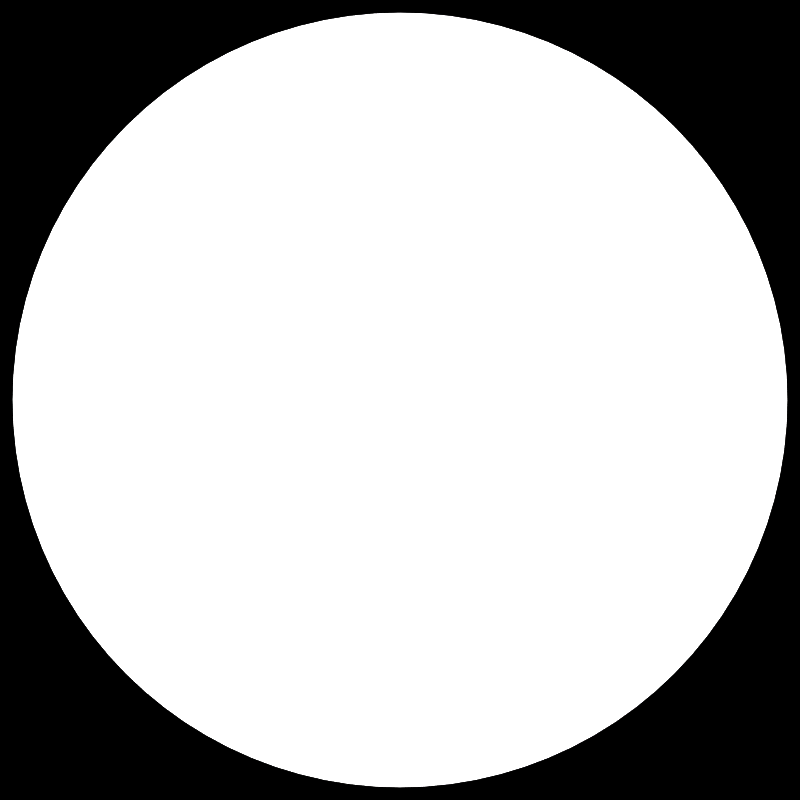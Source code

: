 # Source: knob_sprites.blend  (saved by Blender 2.79.0; exported with 4.5.12 LTS)
import bpy
from mathutils import Matrix  # noqa: F401  (used for matrix-valued properties, if any)

bpy.ops.wm.read_factory_settings(use_empty=True)
scene = bpy.context.scene
scene.name = 'Scene'

# ---- collections
col_collection_1 = bpy.data.collections.new('Collection 1'); scene.collection.children.link(col_collection_1)

# ---- materials (node trees are filled in below, after node groups)
mat_material_001 = bpy.data.materials.new('Material.001')
mat_material_001.alpha_threshold = 0.0
mat_material_001.roughness = 0.5
mat_material_002 = bpy.data.materials.new('Material.002')
mat_material_002.alpha_threshold = 0.0
mat_material_002.roughness = 0.5

# ---- material node trees
mat_material_001.use_nodes = True; mat_material_001.node_tree.nodes.clear()
_N = mat_material_001.node_tree.nodes; _L = mat_material_001.node_tree.links
n0 = _N.new('ShaderNodeOutputMaterial'); n0.name = 'Material Output'; n0.location = (626, 300)
n1 = _N.new('ShaderNodeBsdfDiffuse'); n1.name = 'Diffuse BSDF'; n1.location = (19, 239)
n1.inputs[0].default_value = (1.0, 0.0, 0.0, 1.0)
_L.new(n1.outputs[0], n0.inputs[0])
n0.is_active_output = True
mat_material_002.use_nodes = True; mat_material_002.node_tree.nodes.clear()
_N = mat_material_002.node_tree.nodes; _L = mat_material_002.node_tree.links
n0 = _N.new('ShaderNodeOutputMaterial'); n0.name = 'Material Output'; n0.location = (471, 300)
n1 = _N.new('ShaderNodeBsdfDiffuse'); n1.name = 'Diffuse BSDF'; n1.location = (-32, 275)
n1.inputs[0].default_value = (1.0, 1.0, 1.0, 1.0)
n2 = _N.new('ShaderNodeMixShader'); n2.name = 'Mix Shader'; n2.location = (247, 267)
n2.inputs[0].default_value = 1.0
n3 = _N.new('ShaderNodeEmission'); n3.name = 'Emission'; n3.location = (-33, 156)
n3.inputs[0].default_value = (0.8, 0.8, 0.8, 1.0)
n3.inputs[1].default_value = 3.0
_L.new(n2.outputs[0], n0.inputs[0])
_L.new(n3.outputs[0], n2.inputs[2])
_L.new(n1.outputs[0], n2.inputs[1])
n0.is_active_output = True

# ---- world
world_world = bpy.data.worlds.new('World'); scene.world = world_world
world_world.color = (0.0, 0.0, 0.0)
world_world.use_sun_shadow = False
world_world.sun_shadow_jitter_overblur = 0.0
world_world.cycles.sampling_method = 'MANUAL'

# ---- cameras
cam_camera = bpy.data.cameras.new('Camera')
cam_camera.type = 'ORTHO'
cam_camera.clip_start = 0.001
cam_camera.clip_end = 100.0
cam_camera.lens = 35.0
cam_camera.sensor_width = 32.12
cam_camera.sensor_height = 18.0
cam_camera.ortho_scale = 0.0155
cam_camera.dof.focus_distance = 0.0

# ---- lights
light_lamp = bpy.data.lights.new('Lamp', 'SUN')
light_lamp.transmission_factor = 0.0
light_lamp.cutoff_distance = 30.0
light_lamp.use_shadow = False
light_lamp.angle = 0.1993
light_lamp.energy = 2.8
light_lamp.shadow_buffer_clip_start = 1.001
light_lamp.shadow_soft_size = 0.1
light_lamp.shadow_cascade_max_distance = 1000.0

# ---- meshes
me_plane = bpy.data.meshes.new('Plane')
me_plane.from_pydata([(-1.0, -1.0, 0.0), (1.0, -1.0, 0.0), (-1.0, 1.0, 0.0), (1.0, 1.0, 0.0)], [], [(0, 1, 3, 2)])
me_plane.materials.append(mat_material_001)
me_plane.use_remesh_preserve_volume = False
me_plane.use_remesh_preserve_attributes = False
me_plane.use_mirror_vertex_groups = False
me_plane.update()
me_circle = bpy.data.meshes.new('Circle')
me_circle.from_pydata([(0.0, 0.0075, 0.0), (-0.0004905, 0.007484, 0.0), (-0.0009789, 0.007436, 0.0), (-0.001463, 0.007356, 0.0), (-0.001941, 0.007244, 0.0), (-0.002411, 0.007102, 0.0), (-0.00287, 0.006929, 0.0), (-0.003317, 0.006727, 0.0), (-0.00375, 0.006495, 0.0), (-0.004167, 0.006236, 0.0), (-0.004566, 0.00595, 0.0), (-0.004945, 0.005639, 0.0), (-0.005303, 0.005303, 0.0), (-0.005639, 0.004945, 0.0), (-0.00595, 0.004566, 0.0), (-0.006236, 0.004167, 0.0), (-0.006495, 0.00375, 0.0), (-0.006727, 0.003317, 0.0), (-0.006929, 0.00287, 0.0), (-0.007102, 0.002411, 0.0), (-0.007244, 0.001941, 0.0), (-0.007356, 0.001463, 0.0), (-0.007436, 0.0009789, 0.0), (-0.007484, 0.0004905, 0.0), (-0.0075, 1.46e-09, 0.0), (-0.007484, -0.0004905, 0.0), (-0.007436, -0.0009789, 0.0), (-0.007356, -0.001463, 0.0), (-0.007244, -0.001941, 0.0), (-0.007102, -0.002411, 0.0), (-0.006929, -0.00287, 0.0), (-0.006727, -0.003317, 0.0), (-0.006495, -0.00375, 0.0), (-0.006236, -0.004167, 0.0), (-0.00595, -0.004566, 0.0), (-0.005639, -0.004945, 0.0), (-0.005303, -0.005303, 0.0), (-0.004945, -0.005639, 0.0), (-0.004566, -0.00595, 0.0), (-0.004167, -0.006236, 0.0), (-0.00375, -0.006495, 0.0), (-0.003317, -0.006727, 0.0), (-0.00287, -0.006929, 0.0), (-0.002411, -0.007102, 0.0), (-0.001941, -0.007244, 0.0), (-0.001463, -0.007356, 0.0), (-0.0009789, -0.007436, 0.0), (-0.0004905, -0.007484, 0.0), (1.138e-08, -0.0075, 0.0), (0.0004905, -0.007484, 0.0), (0.000979, -0.007436, 0.0), (0.001463, -0.007356, 0.0), (0.001941, -0.007244, 0.0), (0.002411, -0.007102, 0.0), (0.00287, -0.006929, 0.0), (0.003317, -0.006727, 0.0), (0.00375, -0.006495, 0.0), (0.004167, -0.006236, 0.0), (0.004566, -0.00595, 0.0), (0.004945, -0.005639, 0.0), (0.005303, -0.005303, 0.0), (0.005639, -0.004945, 0.0), (0.00595, -0.004566, 0.0), (0.006236, -0.004167, 0.0), (0.006495, -0.00375, 0.0), (0.006727, -0.003317, 0.0), (0.006929, -0.00287, 0.0), (0.007102, -0.002411, 0.0), (0.007244, -0.001941, 0.0), (0.007356, -0.001463, 0.0), (0.007436, -0.0009789, 0.0), (0.007484, -0.0004905, 0.0), (0.0075, 1.082e-08, 0.0), (0.007484, 0.0004905, 0.0), (0.007436, 0.000979, 0.0), (0.007356, 0.001463, 0.0), (0.007244, 0.001941, 0.0), (0.007102, 0.002411, 0.0), (0.006929, 0.00287, 0.0), (0.006727, 0.003317, 0.0), (0.006495, 0.00375, 0.0), (0.006236, 0.004167, 0.0), (0.00595, 0.004566, 0.0), (0.005639, 0.004945, 0.0), (0.005303, 0.005303, 0.0), (0.004945, 0.005639, 0.0), (0.004566, 0.00595, 0.0), (0.004167, 0.006236, 0.0), (0.00375, 0.006495, 0.0), (0.003317, 0.006727, 0.0), (0.00287, 0.006929, 0.0), (0.002411, 0.007102, 0.0), (0.001941, 0.007244, 0.0), (0.001463, 0.007356, 0.0), (0.000979, 0.007436, 0.0), (0.0004905, 0.007484, 0.0), (0.0, 0.0075, 0.008), (-0.0004905, 0.007484, 0.008), (-0.0009789, 0.007436, 0.008), (-0.001463, 0.007356, 0.008), (-0.001941, 0.007244, 0.008), (-0.002411, 0.007102, 0.008), (-0.00287, 0.006929, 0.008), (-0.003317, 0.006727, 0.008), (-0.00375, 0.006495, 0.008), (-0.004167, 0.006236, 0.008), (-0.004566, 0.00595, 0.008), (-0.004945, 0.005639, 0.008), (-0.005303, 0.005303, 0.008), (-0.005639, 0.004945, 0.008), (-0.00595, 0.004566, 0.008), (-0.006236, 0.004167, 0.008), (-0.006495, 0.00375, 0.008), (-0.006727, 0.003317, 0.008), (-0.006929, 0.00287, 0.008), (-0.007102, 0.002411, 0.008), (-0.007244, 0.001941, 0.008), (-0.007356, 0.001463, 0.008), (-0.007436, 0.0009789, 0.008), (-0.007484, 0.0004905, 0.008), (-0.0075, 1.46e-09, 0.008), (-0.007484, -0.0004905, 0.008), (-0.007436, -0.0009789, 0.008), (-0.007356, -0.001463, 0.008), (-0.007244, -0.001941, 0.008), (-0.007102, -0.002411, 0.008), (-0.006929, -0.00287, 0.008), (-0.006727, -0.003317, 0.008), (-0.006495, -0.00375, 0.008), (-0.006236, -0.004167, 0.008), (-0.00595, -0.004566, 0.008), (-0.005639, -0.004945, 0.008), (-0.005303, -0.005303, 0.008), (-0.004945, -0.005639, 0.008), (-0.004566, -0.00595, 0.008), (-0.004167, -0.006236, 0.008), (-0.00375, -0.006495, 0.008), (-0.003317, -0.006727, 0.008), (-0.00287, -0.006929, 0.008), (-0.002411, -0.007102, 0.008), (-0.001941, -0.007244, 0.008), (-0.001463, -0.007356, 0.008), (-0.0009789, -0.007436, 0.008), (-0.0004905, -0.007484, 0.008), (1.138e-08, -0.0075, 0.008), (0.0004905, -0.007484, 0.008), (0.000979, -0.007436, 0.008), (0.001463, -0.007356, 0.008), (0.001941, -0.007244, 0.008), (0.002411, -0.007102, 0.008), (0.00287, -0.006929, 0.008), (0.003317, -0.006727, 0.008), (0.00375, -0.006495, 0.008), (0.004167, -0.006236, 0.008), (0.004566, -0.00595, 0.008), (0.004945, -0.005639, 0.008), (0.005303, -0.005303, 0.008), (0.005639, -0.004945, 0.008), (0.00595, -0.004566, 0.008), (0.006236, -0.004167, 0.008), (0.006495, -0.00375, 0.008), (0.006727, -0.003317, 0.008), (0.006929, -0.00287, 0.008), (0.007102, -0.002411, 0.008), (0.007244, -0.001941, 0.008), (0.007356, -0.001463, 0.008), (0.007436, -0.0009789, 0.008), (0.007484, -0.0004905, 0.008), (0.0075, 1.082e-08, 0.008), (0.007484, 0.0004905, 0.008), (0.007436, 0.000979, 0.008), (0.007356, 0.001463, 0.008), (0.007244, 0.001941, 0.008), (0.007102, 0.002411, 0.008), (0.006929, 0.00287, 0.008), (0.006727, 0.003317, 0.008), (0.006495, 0.00375, 0.008), (0.006236, 0.004167, 0.008), (0.00595, 0.004566, 0.008), (0.005639, 0.004945, 0.008), (0.005303, 0.005303, 0.008), (0.004945, 0.005639, 0.008), (0.004566, 0.00595, 0.008), (0.004167, 0.006236, 0.008), (0.00375, 0.006495, 0.008), (0.003317, 0.006727, 0.008), (0.00287, 0.006929, 0.008), (0.002411, 0.007102, 0.008), (0.001941, 0.007244, 0.008), (0.001463, 0.007356, 0.008), (0.000979, 0.007436, 0.008), (0.0004905, 0.007484, 0.008), (5.987e-10, 0.006498, 0.009), (-0.000425, 0.006485, 0.009), (-0.0008482, 0.006443, 0.009), (-0.001268, 0.006374, 0.009), (-0.001682, 0.006277, 0.009), (-0.002089, 0.006154, 0.009), (-0.002487, 0.006004, 0.009), (-0.002874, 0.005828, 0.009), (-0.003249, 0.005628, 0.009), (-0.00361, 0.005403, 0.009), (-0.003956, 0.005156, 0.009), (-0.004285, 0.004886, 0.009), (-0.004595, 0.004595, 0.009), (-0.004886, 0.004285, 0.009), (-0.005156, 0.003956, 0.009), (-0.005403, 0.00361, 0.009), (-0.005628, 0.003249, 0.009), (-0.005828, 0.002874, 0.009), (-0.006004, 0.002487, 0.009), (-0.006154, 0.002089, 0.009), (-0.006277, 0.001682, 0.009), (-0.006374, 0.001268, 0.009), (-0.006443, 0.0008482, 0.009), (-0.006485, 0.000425, 0.009), (-0.006498, 1.661e-09, 0.009), (-0.006485, -0.000425, 0.009), (-0.006443, -0.0008482, 0.009), (-0.006374, -0.001268, 0.009), (-0.006277, -0.001682, 0.009), (-0.006154, -0.002089, 0.009), (-0.006004, -0.002487, 0.009), (-0.005828, -0.002874, 0.009), (-0.005628, -0.003249, 0.009), (-0.005403, -0.00361, 0.009), (-0.005156, -0.003956, 0.009), (-0.004886, -0.004285, 0.009), (-0.004595, -0.004595, 0.009), (-0.004285, -0.004886, 0.009), (-0.003956, -0.005156, 0.009), (-0.00361, -0.005403, 0.009), (-0.003249, -0.005628, 0.009), (-0.002874, -0.005828, 0.009), (-0.002487, -0.006004, 0.009), (-0.002089, -0.006154, 0.009), (-0.001682, -0.006277, 0.009), (-0.001268, -0.006374, 0.009), (-0.0008482, -0.006443, 0.009), (-0.000425, -0.006485, 0.009), (1.046e-08, -0.006498, 0.009), (0.000425, -0.006485, 0.009), (0.0008482, -0.006443, 0.009), (0.001268, -0.006374, 0.009), (0.001682, -0.006277, 0.009), (0.002089, -0.006154, 0.009), (0.002487, -0.006004, 0.009), (0.002874, -0.005828, 0.009), (0.003249, -0.005628, 0.009), (0.00361, -0.005403, 0.009), (0.003956, -0.005156, 0.009), (0.004285, -0.004886, 0.009), (0.004595, -0.004595, 0.009), (0.004886, -0.004285, 0.009), (0.005156, -0.003956, 0.009), (0.005403, -0.00361, 0.009), (0.005628, -0.003249, 0.009), (0.005828, -0.002874, 0.009), (0.006004, -0.002487, 0.009), (0.006154, -0.002089, 0.009), (0.006277, -0.001682, 0.009), (0.006374, -0.001268, 0.009), (0.006443, -0.0008482, 0.009), (0.006485, -0.000425, 0.009), (0.006498, 9.769e-09, 0.009), (0.006485, 0.000425, 0.009), (0.006443, 0.0008482, 0.009), (0.006374, 0.001268, 0.009), (0.006277, 0.001682, 0.009), (0.006154, 0.002089, 0.009), (0.006004, 0.002487, 0.009), (0.005828, 0.002874, 0.009), (0.005628, 0.003249, 0.009), (0.005403, 0.00361, 0.009), (0.005156, 0.003956, 0.009), (0.004886, 0.004285, 0.009), (0.004595, 0.004595, 0.009), (0.004285, 0.004886, 0.009), (0.003956, 0.005156, 0.009), (0.00361, 0.005403, 0.009), (0.003249, 0.005628, 0.009), (0.002874, 0.005828, 0.009), (0.002487, 0.006004, 0.009), (0.002089, 0.006154, 0.009), (0.001682, 0.006277, 0.009), (0.001268, 0.006374, 0.009), (0.0008482, 0.006443, 0.009), (0.000425, 0.006485, 0.009), (-0.005592, 0.003218, 0.009), (-0.005755, 0.002813, 0.009), (-0.005893, 0.002395, 0.009), (-0.006005, 0.001968, 0.009), (-0.006091, 0.001532, 0.009), (-0.006149, 0.00109, 0.009), (-0.006181, 0.0006432, 0.009), (-0.006185, 0.0001941, 0.009), (-0.006162, -0.0002556, 0.009), (-0.006112, -0.0007039, 0.009), (-0.006035, -0.001149, 0.009), (-0.005931, -0.001589, 0.009), (-0.005801, -0.002022, 0.009), (-0.005645, -0.002446, 0.009), (-0.005464, -0.00286, 0.009), (-0.005259, -0.003261, 0.009), (-0.005031, -0.003647, 0.009), (-0.004781, -0.004018, 0.009), (-0.004509, -0.004372, 0.009), (-0.004217, -0.004707, 0.009), (-0.003906, -0.005021, 0.009), (-0.003578, -0.005313, 0.009), (-0.003233, -0.005583, 0.009), (-0.005328, 0.003549, 0.009), (-0.005476, 0.003128, 0.009), (-0.005599, 0.002693, 0.009), (-0.005697, 0.002248, 0.009), (-0.00577, 0.001793, 0.009), (-0.005816, 0.00133, 0.009), (-0.005835, 0.0008628, 0.009), (-0.005829, 0.0003919, 0.009), (-0.005796, -8.031e-05, 0.009), (-0.005736, -0.0005518, 0.009), (-0.005651, -0.001021, 0.009), (-0.00554, -0.001484, 0.009), (-0.005404, -0.001942, 0.009), (-0.005244, -0.00239, 0.009), (-0.005059, -0.002828, 0.009), (-0.004852, -0.003254, 0.009), (-0.004622, -0.003665, 0.009), (-0.004371, -0.00406, 0.009), (-0.0041, -0.004437, 0.009), (-0.00381, -0.004795, 0.009), (-0.003503, -0.005132, 0.009), (-0.003179, -0.005447, 0.009), (-0.00284, -0.005738, 0.009), (-0.005039, 0.003866, 0.009), (-0.005169, 0.003431, 0.009), (-0.005275, 0.002982, 0.009), (-0.005356, 0.00252, 0.009), (-0.005413, 0.002049, 0.009), (-0.005444, 0.001569, 0.009), (-0.005451, 0.001082, 0.009), (-0.005432, 0.000592, 0.009), (-0.005388, 9.959e-05, 0.009), (-0.00532, -0.0003928, 0.009), (-0.005226, -0.000883, 0.009), (-0.005109, -0.001369, 0.009), (-0.004968, -0.001848, 0.009), (-0.004803, -0.00232, 0.009), (-0.004617, -0.00278, 0.009), (-0.004408, -0.003229, 0.009), (-0.004179, -0.003663, 0.009), (-0.00393, -0.004081, 0.009), (-0.003663, -0.00448, 0.009), (-0.003378, -0.004861, 0.009), (-0.003077, -0.00522, 0.009), (-0.002761, -0.005556, 0.009), (-0.002431, -0.005867, 0.009), (-0.004726, 0.004166, 0.009), (-0.004835, 0.003721, 0.009), (-0.00492, 0.003259, 0.009), (-0.004983, 0.002785, 0.009), (-0.005022, 0.002299, 0.009), (-0.005038, 0.001803, 0.009), (-0.00503, 0.001301, 0.009), (-0.004998, 0.0007933, 0.009), (-0.004943, 0.000283, 0.009), (-0.004865, -0.000228, 0.009), (-0.004763, -0.0007374, 0.009), (-0.00464, -0.001243, 0.009), (-0.004494, -0.001743, 0.009), (-0.004327, -0.002235, 0.009), (-0.004139, -0.002717, 0.009), (-0.003932, -0.003186, 0.009), (-0.003706, -0.003641, 0.009), (-0.003461, -0.004081, 0.009), (-0.0032, -0.004502, 0.009), (-0.002923, -0.004903, 0.009), (-0.002631, -0.005283, 0.009), (-0.002327, -0.005639, 0.009), (-0.00201, -0.005971, 0.009), (-0.004391, 0.00445, 0.009), (-0.004475, 0.003995, 0.009), (-0.004539, 0.003525, 0.009), (-0.004581, 0.003039, 0.009), (-0.004601, 0.002541, 0.009), (-0.004599, 0.002033, 0.009), (-0.004576, 0.001517, 0.009), (-0.00453, 0.0009946, 0.009), (-0.004463, 0.0004688, 0.009), (-0.004375, -5.854e-05, 0.009), (-0.004266, -0.000585, 0.009), (-0.004137, -0.001108, 0.009), (-0.003987, -0.001626, 0.009), (-0.003818, -0.002137, 0.009), (-0.003631, -0.002638, 0.009), (-0.003426, -0.003127, 0.009), (-0.003204, -0.003602, 0.009), (-0.002967, -0.00406, 0.009), (-0.002714, -0.004501, 0.009), (-0.002448, -0.004922, 0.009), (-0.002169, -0.005322, 0.009), (-0.001878, -0.005698, 0.009), (-0.001577, -0.006049, 0.009), (-0.004034, 0.004715, 0.009), (-0.004094, 0.004254, 0.009), (-0.004133, 0.003776, 0.009), (-0.004153, 0.003282, 0.009), (-0.004152, 0.002775, 0.009), (-0.004132, 0.002257, 0.009), (-0.004092, 0.001729, 0.009), (-0.004032, 0.001195, 0.009), (-0.003953, 0.0006556, 0.009), (-0.003855, 0.0001144, 0.009), (-0.003738, -0.0004267, 0.009), (-0.003603, -0.0009655, 0.009), (-0.003451, -0.0015, 0.009), (-0.003281, -0.002027, 0.009), (-0.003096, -0.002544, 0.009), (-0.002895, -0.003051, 0.009), (-0.002679, -0.003543, 0.009), (-0.00245, -0.00402, 0.009), (-0.002208, -0.00448, 0.009), (-0.001955, -0.004919, 0.009), (-0.001691, -0.005337, 0.009), (-0.001418, -0.005731, 0.009), (-0.001137, -0.0061, 0.009), (-0.003659, 0.00496, 0.009), (-0.003691, 0.004496, 0.009), (-0.003705, 0.004013, 0.009), (-0.0037, 0.003513, 0.009), (-0.003679, 0.002999, 0.009), (-0.003639, 0.002473, 0.009), (-0.003582, 0.001936, 0.009), (-0.003507, 0.001392, 0.009), (-0.003416, 0.0008424, 0.009), (-0.003308, 0.0002897, 0.009), (-0.003183, -0.0002637, 0.009), (-0.003044, -0.0008155, 0.009), (-0.002889, -0.001363, 0.009), (-0.00272, -0.001905, 0.009), (-0.002537, -0.002437, 0.009), (-0.002341, -0.002959, 0.009), (-0.002134, -0.003468, 0.009), (-0.001915, -0.003961, 0.009), (-0.001686, -0.004437, 0.009), (-0.001448, -0.004893, 0.009), (-0.001202, -0.005327, 0.009), (-0.0009486, -0.005739, 0.009), (-0.0006893, -0.006125, 0.009), (-0.003267, 0.005184, 0.009), (-0.00327, 0.004719, 0.009), (-0.003257, 0.004233, 0.009), (-0.003228, 0.00373, 0.009), (-0.003183, 0.003212, 0.009), (-0.003123, 0.00268, 0.009), (-0.003049, 0.002137, 0.009), (-0.002959, 0.001586, 0.009), (-0.002855, 0.001028, 0.009), (-0.002737, 0.0004661, 0.009), (-0.002606, -9.718e-05, 0.009), (-0.002462, -0.0006596, 0.009), (-0.002305, -0.001219, 0.009), (-0.002137, -0.001772, 0.009), (-0.001959, -0.002318, 0.009), (-0.00177, -0.002853, 0.009), (-0.001572, -0.003375, 0.009), (-0.001365, -0.003883, 0.009), (-0.001151, -0.004373, 0.009), (-0.0009301, -0.004844, 0.009), (-0.0007036, -0.005294, 0.009), (-0.0004725, -0.005721, 0.009), (-0.0002376, -0.006123, 0.009), (-0.00286, 0.005386, 0.009), (-0.002832, 0.004922, 0.009), (-0.002791, 0.004436, 0.009), (-0.002737, 0.003932, 0.009), (-0.002669, 0.003412, 0.009), (-0.002589, 0.002877, 0.009), (-0.002496, 0.002331, 0.009), (-0.002392, 0.001774, 0.009), (-0.002275, 0.001211, 0.009), (-0.002148, 0.0006425, 0.009), (-0.00201, 7.173e-05, 0.009), (-0.001862, -0.0004989, 0.009), (-0.001705, -0.001067, 0.009), (-0.001539, -0.00163, 0.009), (-0.001365, -0.002186, 0.009), (-0.001184, -0.002732, 0.009), (-0.0009967, -0.003267, 0.009), (-0.0008037, -0.003786, 0.009), (-0.0006058, -0.00429, 0.009), (-0.000404, -0.004774, 0.009), (-0.0001992, -0.005238, 0.009), (7.873e-06, -0.005679, 0.009), (0.0002162, -0.006095, 0.009), (-0.00244, 0.005566, 0.009), (-0.002381, 0.005104, 0.009), (-0.002312, 0.004621, 0.009), (-0.002232, 0.004119, 0.009), (-0.002141, 0.003599, 0.009), (-0.00204, 0.003063, 0.009), (-0.001929, 0.002515, 0.009), (-0.001809, 0.001957, 0.009), (-0.001681, 0.00139, 0.009), (-0.001544, 0.0008175, 0.009), (-0.0014, 0.0002418, 0.009), (-0.001249, -0.0003347, 0.009), (-0.001092, -0.0009094, 0.009), (-0.0009286, -0.00148, 0.009), (-0.0007607, -0.002044, 0.009), (-0.0005886, -0.002599, 0.009), (-0.0004131, -0.003143, 0.009), (-0.0002348, -0.003673, 0.009), (-5.464e-05, -0.004187, 0.009), (0.0001267, -0.004683, 0.009), (0.0003084, -0.005158, 0.009), (0.0004898, -0.005611, 0.009), (0.00067, -0.00604, 0.009), (-0.002009, 0.005722, 0.009), (-0.001919, 0.005265, 0.009), (-0.001821, 0.004787, 0.009), (-0.001715, 0.004288, 0.009), (-0.0016, 0.00377, 0.009), (-0.001479, 0.003237, 0.009), (-0.001351, 0.00269, 0.009), (-0.001216, 0.002131, 0.009), (-0.001076, 0.001564, 0.009), (-0.0009302, 0.00099, 0.009), (-0.0007804, 0.0004118, 0.009), (-0.0006267, -0.0001679, 0.009), (-0.0004699, -0.0007469, 0.009), (-0.0003106, -0.001322, 0.009), (-0.0001495, -0.001892, 0.009), (1.272e-05, -0.002454, 0.009), (0.0001754, -0.003005, 0.009), (0.0003378, -0.003543, 0.009), (0.0004992, -0.004065, 0.009), (0.0006589, -0.00457, 0.009), (0.0008163, -0.005056, 0.009), (0.0009707, -0.005519, 0.009), (0.001121, -0.005959, 0.009), (-0.001568, 0.005853, 0.009), (-0.001448, 0.005404, 0.009), (-0.001321, 0.004932, 0.009), (-0.001189, 0.004439, 0.009), (-0.001052, 0.003926, 0.009), (-0.0009102, 0.003397, 0.009), (-0.0007646, 0.002853, 0.009), (-0.0006156, 0.002298, 0.009), (-0.000464, 0.001732, 0.009), (-0.0003105, 0.001159, 0.009), (-0.0001556, 0.0005806, 0.009), (2.328e-09, 3.551e-09, 0.009), (0.0001556, -0.0005806, 0.009), (0.0003105, -0.001159, 0.009), (0.000464, -0.001732, 0.009), (0.0006156, -0.002298, 0.009), (0.0007646, -0.002853, 0.009), (0.0009103, -0.003397, 0.009), (0.001052, -0.003926, 0.009), (0.001189, -0.004439, 0.009), (0.001321, -0.004932, 0.009), (0.001448, -0.005404, 0.009), (0.001568, -0.005853, 0.009), (-0.001121, 0.005959, 0.009), (-0.0009707, 0.00552, 0.009), (-0.0008163, 0.005056, 0.009), (-0.0006589, 0.00457, 0.009), (-0.0004992, 0.004065, 0.009), (-0.0003377, 0.003543, 0.009), (-0.0001754, 0.003005, 0.009), (-1.272e-05, 0.002454, 0.009), (0.0001495, 0.001892, 0.009), (0.0003106, 0.001322, 0.009), (0.0004699, 0.0007469, 0.009), (0.0006267, 0.0001679, 0.009), (0.0007804, -0.0004118, 0.009), (0.0009302, -0.00099, 0.009), (0.001076, -0.001564, 0.009), (0.001216, -0.002131, 0.009), (0.001351, -0.00269, 0.009), (0.001479, -0.003237, 0.009), (0.0016, -0.00377, 0.009), (0.001715, -0.004288, 0.009), (0.001821, -0.004787, 0.009), (0.001919, -0.005265, 0.009), (0.002009, -0.005722, 0.009), (-0.00067, 0.00604, 0.009), (-0.0004898, 0.005611, 0.009), (-0.0003084, 0.005158, 0.009), (-0.0001267, 0.004683, 0.009), (5.465e-05, 0.004187, 0.009), (0.0002348, 0.003673, 0.009), (0.0004131, 0.003143, 0.009), (0.0005886, 0.002599, 0.009), (0.0007607, 0.002044, 0.009), (0.0009286, 0.00148, 0.009), (0.001092, 0.0009094, 0.009), (0.001249, 0.0003347, 0.009), (0.0014, -0.0002418, 0.009), (0.001544, -0.0008175, 0.009), (0.001681, -0.00139, 0.009), (0.001809, -0.001957, 0.009), (0.001929, -0.002515, 0.009), (0.00204, -0.003063, 0.009), (0.002141, -0.003599, 0.009), (0.002232, -0.004119, 0.009), (0.002312, -0.004621, 0.009), (0.002381, -0.005104, 0.009), (0.00244, -0.005566, 0.009), (-0.0002162, 0.006095, 0.009), (-7.863e-06, 0.005679, 0.009), (0.0001992, 0.005238, 0.009), (0.000404, 0.004774, 0.009), (0.0006058, 0.00429, 0.009), (0.0008037, 0.003786, 0.009), (0.0009967, 0.003267, 0.009), (0.001184, 0.002732, 0.009), (0.001365, 0.002186, 0.009), (0.001539, 0.00163, 0.009), (0.001705, 0.001067, 0.009), (0.001862, 0.000499, 0.009), (0.00201, -7.172e-05, 0.009), (0.002148, -0.0006425, 0.009), (0.002275, -0.001211, 0.009), (0.002392, -0.001774, 0.009), (0.002496, -0.002331, 0.009), (0.002589, -0.002877, 0.009), (0.002669, -0.003412, 0.009), (0.002737, -0.003932, 0.009), (0.002791, -0.004436, 0.009), (0.002833, -0.004922, 0.009), (0.00286, -0.005386, 0.009), (0.0002376, 0.006123, 0.009), (0.0004725, 0.005721, 0.009), (0.0007036, 0.005294, 0.009), (0.0009301, 0.004844, 0.009), (0.001151, 0.004373, 0.009), (0.001365, 0.003883, 0.009), (0.001572, 0.003375, 0.009), (0.00177, 0.002853, 0.009), (0.001959, 0.002318, 0.009), (0.002137, 0.001772, 0.009), (0.002305, 0.001219, 0.009), (0.002462, 0.0006596, 0.009), (0.002606, 9.719e-05, 0.009), (0.002737, -0.0004661, 0.009), (0.002855, -0.001028, 0.009), (0.002959, -0.001586, 0.009), (0.003049, -0.002137, 0.009), (0.003123, -0.00268, 0.009), (0.003183, -0.003212, 0.009), (0.003228, -0.00373, 0.009), (0.003257, -0.004233, 0.009), (0.00327, -0.004719, 0.009), (0.003267, -0.005184, 0.009), (0.0006893, 0.006125, 0.009), (0.0009486, 0.005739, 0.009), (0.001202, 0.005327, 0.009), (0.001448, 0.004893, 0.009), (0.001686, 0.004437, 0.009), (0.001915, 0.003961, 0.009), (0.002134, 0.003468, 0.009), (0.002341, 0.002959, 0.009), (0.002537, 0.002437, 0.009), (0.00272, 0.001905, 0.009), (0.002889, 0.001363, 0.009), (0.003044, 0.0008155, 0.009), (0.003183, 0.0002637, 0.009), (0.003308, -0.0002897, 0.009), (0.003416, -0.0008424, 0.009), (0.003507, -0.001392, 0.009), (0.003582, -0.001936, 0.009), (0.003639, -0.002473, 0.009), (0.003679, -0.002999, 0.009), (0.0037, -0.003513, 0.009), (0.003705, -0.004013, 0.009), (0.003691, -0.004496, 0.009), (0.003659, -0.00496, 0.009), (0.001137, 0.0061, 0.009), (0.001418, 0.005731, 0.009), (0.001691, 0.005337, 0.009), (0.001955, 0.004919, 0.009), (0.002208, 0.00448, 0.009), (0.00245, 0.00402, 0.009), (0.002679, 0.003543, 0.009), (0.002895, 0.003051, 0.009), (0.003096, 0.002544, 0.009), (0.003281, 0.002027, 0.009), (0.003451, 0.0015, 0.009), (0.003603, 0.0009655, 0.009), (0.003738, 0.0004267, 0.009), (0.003855, -0.0001144, 0.009), (0.003953, -0.0006556, 0.009), (0.004032, -0.001195, 0.009), (0.004092, -0.001729, 0.009), (0.004132, -0.002257, 0.009), (0.004152, -0.002775, 0.009), (0.004153, -0.003282, 0.009), (0.004133, -0.003776, 0.009), (0.004094, -0.004254, 0.009), (0.004035, -0.004715, 0.009), (0.001577, 0.006049, 0.009), (0.001878, 0.005698, 0.009), (0.002169, 0.005322, 0.009), (0.002448, 0.004922, 0.009), (0.002714, 0.004501, 0.009), (0.002967, 0.00406, 0.009), (0.003204, 0.003602, 0.009), (0.003426, 0.003127, 0.009), (0.003631, 0.002638, 0.009), (0.003818, 0.002137, 0.009), (0.003987, 0.001626, 0.009), (0.004137, 0.001108, 0.009), (0.004266, 0.000585, 0.009), (0.004375, 5.854e-05, 0.009), (0.004463, -0.0004688, 0.009), (0.00453, -0.0009946, 0.009), (0.004576, -0.001517, 0.009), (0.004599, -0.002033, 0.009), (0.004601, -0.002541, 0.009), (0.004581, -0.003039, 0.009), (0.004539, -0.003525, 0.009), (0.004475, -0.003995, 0.009), (0.004391, -0.00445, 0.009), (0.00201, 0.005971, 0.009), (0.002327, 0.005639, 0.009), (0.002631, 0.005283, 0.009), (0.002923, 0.004903, 0.009), (0.0032, 0.004502, 0.009), (0.003461, 0.004081, 0.009), (0.003706, 0.003641, 0.009), (0.003932, 0.003186, 0.009), (0.004139, 0.002717, 0.009), (0.004327, 0.002235, 0.009), (0.004494, 0.001743, 0.009), (0.00464, 0.001243, 0.009), (0.004763, 0.0007375, 0.009), (0.004865, 0.000228, 0.009), (0.004943, -0.000283, 0.009), (0.004998, -0.0007933, 0.009), (0.00503, -0.001301, 0.009), (0.005038, -0.001803, 0.009), (0.005022, -0.002299, 0.009), (0.004983, -0.002785, 0.009), (0.00492, -0.003259, 0.009), (0.004835, -0.003721, 0.009), (0.004726, -0.004166, 0.009), (0.002431, 0.005867, 0.009), (0.002761, 0.005556, 0.009), (0.003077, 0.00522, 0.009), (0.003378, 0.004861, 0.009), (0.003663, 0.00448, 0.009), (0.00393, 0.004081, 0.009), (0.004179, 0.003663, 0.009), (0.004408, 0.003229, 0.009), (0.004617, 0.00278, 0.009), (0.004803, 0.00232, 0.009), (0.004968, 0.001848, 0.009), (0.005109, 0.001369, 0.009), (0.005226, 0.000883, 0.009), (0.00532, 0.0003928, 0.009), (0.005388, -9.958e-05, 0.009), (0.005432, -0.000592, 0.009), (0.005451, -0.001082, 0.009), (0.005444, -0.001569, 0.009), (0.005413, -0.002049, 0.009), (0.005356, -0.00252, 0.009), (0.005275, -0.002982, 0.009), (0.005169, -0.003431, 0.009), (0.005039, -0.003866, 0.009), (0.00284, 0.005738, 0.009), (0.003179, 0.005447, 0.009), (0.003503, 0.005132, 0.009), (0.00381, 0.004795, 0.009), (0.0041, 0.004437, 0.009), (0.004371, 0.00406, 0.009), (0.004622, 0.003665, 0.009), (0.004852, 0.003254, 0.009), (0.005059, 0.002828, 0.009), (0.005244, 0.00239, 0.009), (0.005404, 0.001942, 0.009), (0.00554, 0.001484, 0.009), (0.005651, 0.001021, 0.009), (0.005736, 0.0005518, 0.009), (0.005796, 8.032e-05, 0.009), (0.005829, -0.0003919, 0.009), (0.005835, -0.0008627, 0.009), (0.005816, -0.00133, 0.009), (0.00577, -0.001793, 0.009), (0.005697, -0.002248, 0.009), (0.005599, -0.002693, 0.009), (0.005476, -0.003128, 0.009), (0.005328, -0.003549, 0.009), (0.003233, 0.005583, 0.009), (0.003578, 0.005313, 0.009), (0.003906, 0.005021, 0.009), (0.004217, 0.004707, 0.009), (0.004509, 0.004372, 0.009), (0.004781, 0.004018, 0.009), (0.005031, 0.003647, 0.009), (0.005259, 0.003261, 0.009), (0.005464, 0.00286, 0.009), (0.005645, 0.002446, 0.009), (0.005801, 0.002022, 0.009), (0.005931, 0.001589, 0.009), (0.006035, 0.001149, 0.009), (0.006112, 0.0007039, 0.009), (0.006162, 0.0002556, 0.009), (0.006185, -0.0001941, 0.009), (0.006181, -0.0006432, 0.009), (0.006149, -0.00109, 0.009), (0.006091, -0.001532, 0.009), (0.006005, -0.001968, 0.009), (0.005893, -0.002395, 0.009), (0.005755, -0.002813, 0.009), (0.005592, -0.003218, 0.009)], [], [(94, 93, 189, 190), (68, 67, 163, 164), (42, 41, 137, 138), (16, 15, 111, 112), (95, 94, 190, 191), (69, 68, 164, 165), (43, 42, 138, 139), (17, 16, 112, 113), (0, 95, 191, 96), (70, 69, 165, 166), (44, 43, 139, 140), (18, 17, 113, 114), (71, 70, 166, 167), (45, 44, 140, 141), (19, 18, 114, 115), (72, 71, 167, 168), (46, 45, 141, 142), (20, 19, 115, 116), (73, 72, 168, 169), (47, 46, 142, 143), (21, 20, 116, 117), (74, 73, 169, 170), (48, 47, 143, 144), (22, 21, 117, 118), (75, 74, 170, 171), (49, 48, 144, 145), (23, 22, 118, 119), (76, 75, 171, 172), (50, 49, 145, 146), (24, 23, 119, 120), (77, 76, 172, 173), (51, 50, 146, 147), (25, 24, 120, 121), (78, 77, 173, 174), (52, 51, 147, 148), (26, 25, 121, 122), (79, 78, 174, 175), (53, 52, 148, 149), (27, 26, 122, 123), (1, 0, 96, 97), (80, 79, 175, 176), (54, 53, 149, 150), (28, 27, 123, 124), (2, 1, 97, 98), (81, 80, 176, 177), (55, 54, 150, 151), (29, 28, 124, 125), (3, 2, 98, 99), (82, 81, 177, 178), (56, 55, 151, 152), (30, 29, 125, 126), (4, 3, 99, 100), (83, 82, 178, 179), (57, 56, 152, 153), (31, 30, 126, 127), (5, 4, 100, 101), (84, 83, 179, 180), (58, 57, 153, 154), (32, 31, 127, 128), (6, 5, 101, 102), (85, 84, 180, 181), (59, 58, 154, 155), (33, 32, 128, 129), (7, 6, 102, 103), (86, 85, 181, 182), (60, 59, 155, 156), (34, 33, 129, 130), (8, 7, 103, 104), (87, 86, 182, 183), (61, 60, 156, 157), (35, 34, 130, 131), (9, 8, 104, 105), (88, 87, 183, 184), (62, 61, 157, 158), (36, 35, 131, 132), (10, 9, 105, 106), (89, 88, 184, 185), (63, 62, 158, 159), (37, 36, 132, 133), (11, 10, 106, 107), (90, 89, 185, 186), (64, 63, 159, 160), (38, 37, 133, 134), (12, 11, 107, 108), (91, 90, 186, 187), (65, 64, 160, 161), (39, 38, 134, 135), (13, 12, 108, 109), (92, 91, 187, 188), (66, 65, 161, 162), (40, 39, 135, 136), (14, 13, 109, 110), (93, 92, 188, 189), (67, 66, 162, 163), (41, 40, 136, 137), (15, 14, 110, 111), (173, 172, 268, 269), (147, 146, 242, 243), (121, 120, 216, 217), (174, 173, 269, 270), (148, 147, 243, 244), (122, 121, 217, 218), (175, 174, 270, 271), (149, 148, 244, 245), (123, 122, 218, 219), (97, 96, 192, 193), (176, 175, 271, 272), (150, 149, 245, 246), (124, 123, 219, 220), (98, 97, 193, 194), (177, 176, 272, 273), (151, 150, 246, 247), (125, 124, 220, 221), (99, 98, 194, 195), (178, 177, 273, 274), (152, 151, 247, 248), (126, 125, 221, 222), (100, 99, 195, 196), (179, 178, 274, 275), (153, 152, 248, 249), (127, 126, 222, 223), (101, 100, 196, 197), (180, 179, 275, 276), (154, 153, 249, 250), (128, 127, 223, 224), (102, 101, 197, 198), (181, 180, 276, 277), (155, 154, 250, 251), (129, 128, 224, 225), (103, 102, 198, 199), (182, 181, 277, 278), (156, 155, 251, 252), (130, 129, 225, 226), (104, 103, 199, 200), (183, 182, 278, 279), (157, 156, 252, 253), (131, 130, 226, 227), (105, 104, 200, 201), (184, 183, 279, 280), (158, 157, 253, 254), (132, 131, 227, 228), (106, 105, 201, 202), (185, 184, 280, 281), (159, 158, 254, 255), (133, 132, 228, 229), (107, 106, 202, 203), (186, 185, 281, 282), (160, 159, 255, 256), (134, 133, 229, 230), (108, 107, 203, 204), (187, 186, 282, 283), (161, 160, 256, 257), (135, 134, 230, 231), (109, 108, 204, 205), (188, 187, 283, 284), (162, 161, 257, 258), (136, 135, 231, 232), (110, 109, 205, 206), (189, 188, 284, 285), (163, 162, 258, 259), (137, 136, 232, 233), (111, 110, 206, 207), (190, 189, 285, 286), (164, 163, 259, 260), (138, 137, 233, 234), (112, 111, 207, 208), (191, 190, 286, 287), (165, 164, 260, 261), (139, 138, 234, 235), (113, 112, 208, 209), (96, 191, 287, 192), (166, 165, 261, 262), (140, 139, 235, 236), (114, 113, 209, 210), (167, 166, 262, 263), (141, 140, 236, 237), (115, 114, 210, 211), (168, 167, 263, 264), (142, 141, 237, 238), (116, 115, 211, 212), (169, 168, 264, 265), (143, 142, 238, 239), (117, 116, 212, 213), (170, 169, 265, 266), (144, 143, 239, 240), (118, 117, 213, 214), (171, 170, 266, 267), (145, 144, 240, 241), (119, 118, 214, 215), (172, 171, 267, 268), (146, 145, 241, 242), (120, 119, 215, 216), (208, 207, 288, 209), (207, 206, 311, 288), (206, 205, 334, 311), (205, 204, 357, 334), (204, 203, 380, 357), (203, 202, 403, 380), (202, 201, 426, 403), (201, 200, 449, 426), (200, 199, 472, 449), (199, 198, 495, 472), (198, 197, 518, 495), (197, 196, 541, 518), (196, 195, 564, 541), (195, 194, 587, 564), (194, 193, 610, 587), (193, 192, 633, 610), (192, 287, 656, 633), (287, 286, 679, 656), (286, 285, 702, 679), (285, 284, 725, 702), (284, 283, 748, 725), (283, 282, 771, 748), (282, 281, 794, 771), (281, 280, 279, 794), (209, 288, 289, 210), (288, 311, 312, 289), (311, 334, 335, 312), (334, 357, 358, 335), (357, 380, 381, 358), (380, 403, 404, 381), (403, 426, 427, 404), (426, 449, 450, 427), (449, 472, 473, 450), (472, 495, 496, 473), (495, 518, 519, 496), (518, 541, 542, 519), (541, 564, 565, 542), (564, 587, 588, 565), (587, 610, 611, 588), (610, 633, 634, 611), (633, 656, 657, 634), (656, 679, 680, 657), (679, 702, 703, 680), (702, 725, 726, 703), (725, 748, 749, 726), (748, 771, 772, 749), (771, 794, 795, 772), (794, 279, 278, 795), (210, 289, 290, 211), (289, 312, 313, 290), (312, 335, 336, 313), (335, 358, 359, 336), (358, 381, 382, 359), (381, 404, 405, 382), (404, 427, 428, 405), (427, 450, 451, 428), (450, 473, 474, 451), (473, 496, 497, 474), (496, 519, 520, 497), (519, 542, 543, 520), (542, 565, 566, 543), (565, 588, 589, 566), (588, 611, 612, 589), (611, 634, 635, 612), (634, 657, 658, 635), (657, 680, 681, 658), (680, 703, 704, 681), (703, 726, 727, 704), (726, 749, 750, 727), (749, 772, 773, 750), (772, 795, 796, 773), (795, 278, 277, 796), (211, 290, 291, 212), (290, 313, 314, 291), (313, 336, 337, 314), (336, 359, 360, 337), (359, 382, 383, 360), (382, 405, 406, 383), (405, 428, 429, 406), (428, 451, 452, 429), (451, 474, 475, 452), (474, 497, 498, 475), (497, 520, 521, 498), (520, 543, 544, 521), (543, 566, 567, 544), (566, 589, 590, 567), (589, 612, 613, 590), (612, 635, 636, 613), (635, 658, 659, 636), (658, 681, 682, 659), (681, 704, 705, 682), (704, 727, 728, 705), (727, 750, 751, 728), (750, 773, 774, 751), (773, 796, 797, 774), (796, 277, 276, 797), (212, 291, 292, 213), (291, 314, 315, 292), (314, 337, 338, 315), (337, 360, 361, 338), (360, 383, 384, 361), (383, 406, 407, 384), (406, 429, 430, 407), (429, 452, 453, 430), (452, 475, 476, 453), (475, 498, 499, 476), (498, 521, 522, 499), (521, 544, 545, 522), (544, 567, 568, 545), (567, 590, 591, 568), (590, 613, 614, 591), (613, 636, 637, 614), (636, 659, 660, 637), (659, 682, 683, 660), (682, 705, 706, 683), (705, 728, 729, 706), (728, 751, 752, 729), (751, 774, 775, 752), (774, 797, 798, 775), (797, 276, 275, 798), (213, 292, 293, 214), (292, 315, 316, 293), (315, 338, 339, 316), (338, 361, 362, 339), (361, 384, 385, 362), (384, 407, 408, 385), (407, 430, 431, 408), (430, 453, 454, 431), (453, 476, 477, 454), (476, 499, 500, 477), (499, 522, 523, 500), (522, 545, 546, 523), (545, 568, 569, 546), (568, 591, 592, 569), (591, 614, 615, 592), (614, 637, 638, 615), (637, 660, 661, 638), (660, 683, 684, 661), (683, 706, 707, 684), (706, 729, 730, 707), (729, 752, 753, 730), (752, 775, 776, 753), (775, 798, 799, 776), (798, 275, 274, 799), (214, 293, 294, 215), (293, 316, 317, 294), (316, 339, 340, 317), (339, 362, 363, 340), (362, 385, 386, 363), (385, 408, 409, 386), (408, 431, 432, 409), (431, 454, 455, 432), (454, 477, 478, 455), (477, 500, 501, 478), (500, 523, 524, 501), (523, 546, 547, 524), (546, 569, 570, 547), (569, 592, 593, 570), (592, 615, 616, 593), (615, 638, 639, 616), (638, 661, 662, 639), (661, 684, 685, 662), (684, 707, 708, 685), (707, 730, 731, 708), (730, 753, 754, 731), (753, 776, 777, 754), (776, 799, 800, 777), (799, 274, 273, 800), (215, 294, 295, 216), (294, 317, 318, 295), (317, 340, 341, 318), (340, 363, 364, 341), (363, 386, 387, 364), (386, 409, 410, 387), (409, 432, 433, 410), (432, 455, 456, 433), (455, 478, 479, 456), (478, 501, 502, 479), (501, 524, 525, 502), (524, 547, 548, 525), (547, 570, 571, 548), (570, 593, 594, 571), (593, 616, 617, 594), (616, 639, 640, 617), (639, 662, 663, 640), (662, 685, 686, 663), (685, 708, 709, 686), (708, 731, 732, 709), (731, 754, 755, 732), (754, 777, 778, 755), (777, 800, 801, 778), (800, 273, 272, 801), (216, 295, 296, 217), (295, 318, 319, 296), (318, 341, 342, 319), (341, 364, 365, 342), (364, 387, 388, 365), (387, 410, 411, 388), (410, 433, 434, 411), (433, 456, 457, 434), (456, 479, 480, 457), (479, 502, 503, 480), (502, 525, 526, 503), (525, 548, 549, 526), (548, 571, 572, 549), (571, 594, 595, 572), (594, 617, 618, 595), (617, 640, 641, 618), (640, 663, 664, 641), (663, 686, 687, 664), (686, 709, 710, 687), (709, 732, 733, 710), (732, 755, 756, 733), (755, 778, 779, 756), (778, 801, 802, 779), (801, 272, 271, 802), (217, 296, 297, 218), (296, 319, 320, 297), (319, 342, 343, 320), (342, 365, 366, 343), (365, 388, 389, 366), (388, 411, 412, 389), (411, 434, 435, 412), (434, 457, 458, 435), (457, 480, 481, 458), (480, 503, 504, 481), (503, 526, 527, 504), (526, 549, 550, 527), (549, 572, 573, 550), (572, 595, 596, 573), (595, 618, 619, 596), (618, 641, 642, 619), (641, 664, 665, 642), (664, 687, 688, 665), (687, 710, 711, 688), (710, 733, 734, 711), (733, 756, 757, 734), (756, 779, 780, 757), (779, 802, 803, 780), (802, 271, 270, 803), (218, 297, 298, 219), (297, 320, 321, 298), (320, 343, 344, 321), (343, 366, 367, 344), (366, 389, 390, 367), (389, 412, 413, 390), (412, 435, 436, 413), (435, 458, 459, 436), (458, 481, 482, 459), (481, 504, 505, 482), (504, 527, 528, 505), (527, 550, 551, 528), (550, 573, 574, 551), (573, 596, 597, 574), (596, 619, 620, 597), (619, 642, 643, 620), (642, 665, 666, 643), (665, 688, 689, 666), (688, 711, 712, 689), (711, 734, 735, 712), (734, 757, 758, 735), (757, 780, 781, 758), (780, 803, 804, 781), (803, 270, 269, 804), (219, 298, 299, 220), (298, 321, 322, 299), (321, 344, 345, 322), (344, 367, 368, 345), (367, 390, 391, 368), (390, 413, 414, 391), (413, 436, 437, 414), (436, 459, 460, 437), (459, 482, 483, 460), (482, 505, 506, 483), (505, 528, 529, 506), (528, 551, 552, 529), (551, 574, 575, 552), (574, 597, 598, 575), (597, 620, 621, 598), (620, 643, 644, 621), (643, 666, 667, 644), (666, 689, 690, 667), (689, 712, 713, 690), (712, 735, 736, 713), (735, 758, 759, 736), (758, 781, 782, 759), (781, 804, 805, 782), (804, 269, 268, 805), (220, 299, 300, 221), (299, 322, 323, 300), (322, 345, 346, 323), (345, 368, 369, 346), (368, 391, 392, 369), (391, 414, 415, 392), (414, 437, 438, 415), (437, 460, 461, 438), (460, 483, 484, 461), (483, 506, 507, 484), (506, 529, 530, 507), (529, 552, 553, 530), (552, 575, 576, 553), (575, 598, 599, 576), (598, 621, 622, 599), (621, 644, 645, 622), (644, 667, 668, 645), (667, 690, 691, 668), (690, 713, 714, 691), (713, 736, 737, 714), (736, 759, 760, 737), (759, 782, 783, 760), (782, 805, 806, 783), (805, 268, 267, 806), (221, 300, 301, 222), (300, 323, 324, 301), (323, 346, 347, 324), (346, 369, 370, 347), (369, 392, 393, 370), (392, 415, 416, 393), (415, 438, 439, 416), (438, 461, 462, 439), (461, 484, 485, 462), (484, 507, 508, 485), (507, 530, 531, 508), (530, 553, 554, 531), (553, 576, 577, 554), (576, 599, 600, 577), (599, 622, 623, 600), (622, 645, 646, 623), (645, 668, 669, 646), (668, 691, 692, 669), (691, 714, 715, 692), (714, 737, 738, 715), (737, 760, 761, 738), (760, 783, 784, 761), (783, 806, 807, 784), (806, 267, 266, 807), (222, 301, 302, 223), (301, 324, 325, 302), (324, 347, 348, 325), (347, 370, 371, 348), (370, 393, 394, 371), (393, 416, 417, 394), (416, 439, 440, 417), (439, 462, 463, 440), (462, 485, 486, 463), (485, 508, 509, 486), (508, 531, 532, 509), (531, 554, 555, 532), (554, 577, 578, 555), (577, 600, 601, 578), (600, 623, 624, 601), (623, 646, 647, 624), (646, 669, 670, 647), (669, 692, 693, 670), (692, 715, 716, 693), (715, 738, 739, 716), (738, 761, 762, 739), (761, 784, 785, 762), (784, 807, 808, 785), (807, 266, 265, 808), (223, 302, 303, 224), (302, 325, 326, 303), (325, 348, 349, 326), (348, 371, 372, 349), (371, 394, 395, 372), (394, 417, 418, 395), (417, 440, 441, 418), (440, 463, 464, 441), (463, 486, 487, 464), (486, 509, 510, 487), (509, 532, 533, 510), (532, 555, 556, 533), (555, 578, 579, 556), (578, 601, 602, 579), (601, 624, 625, 602), (624, 647, 648, 625), (647, 670, 671, 648), (670, 693, 694, 671), (693, 716, 717, 694), (716, 739, 740, 717), (739, 762, 763, 740), (762, 785, 786, 763), (785, 808, 809, 786), (808, 265, 264, 809), (224, 303, 304, 225), (303, 326, 327, 304), (326, 349, 350, 327), (349, 372, 373, 350), (372, 395, 396, 373), (395, 418, 419, 396), (418, 441, 442, 419), (441, 464, 465, 442), (464, 487, 488, 465), (487, 510, 511, 488), (510, 533, 534, 511), (533, 556, 557, 534), (556, 579, 580, 557), (579, 602, 603, 580), (602, 625, 626, 603), (625, 648, 649, 626), (648, 671, 672, 649), (671, 694, 695, 672), (694, 717, 718, 695), (717, 740, 741, 718), (740, 763, 764, 741), (763, 786, 787, 764), (786, 809, 810, 787), (809, 264, 263, 810), (225, 304, 305, 226), (304, 327, 328, 305), (327, 350, 351, 328), (350, 373, 374, 351), (373, 396, 397, 374), (396, 419, 420, 397), (419, 442, 443, 420), (442, 465, 466, 443), (465, 488, 489, 466), (488, 511, 512, 489), (511, 534, 535, 512), (534, 557, 558, 535), (557, 580, 581, 558), (580, 603, 604, 581), (603, 626, 627, 604), (626, 649, 650, 627), (649, 672, 673, 650), (672, 695, 696, 673), (695, 718, 719, 696), (718, 741, 742, 719), (741, 764, 765, 742), (764, 787, 788, 765), (787, 810, 811, 788), (810, 263, 262, 811), (226, 305, 306, 227), (305, 328, 329, 306), (328, 351, 352, 329), (351, 374, 375, 352), (374, 397, 398, 375), (397, 420, 421, 398), (420, 443, 444, 421), (443, 466, 467, 444), (466, 489, 490, 467), (489, 512, 513, 490), (512, 535, 536, 513), (535, 558, 559, 536), (558, 581, 582, 559), (581, 604, 605, 582), (604, 627, 628, 605), (627, 650, 651, 628), (650, 673, 674, 651), (673, 696, 697, 674), (696, 719, 720, 697), (719, 742, 743, 720), (742, 765, 766, 743), (765, 788, 789, 766), (788, 811, 812, 789), (811, 262, 261, 812), (227, 306, 307, 228), (306, 329, 330, 307), (329, 352, 353, 330), (352, 375, 376, 353), (375, 398, 399, 376), (398, 421, 422, 399), (421, 444, 445, 422), (444, 467, 468, 445), (467, 490, 491, 468), (490, 513, 514, 491), (513, 536, 537, 514), (536, 559, 560, 537), (559, 582, 583, 560), (582, 605, 606, 583), (605, 628, 629, 606), (628, 651, 652, 629), (651, 674, 675, 652), (674, 697, 698, 675), (697, 720, 721, 698), (720, 743, 744, 721), (743, 766, 767, 744), (766, 789, 790, 767), (789, 812, 813, 790), (812, 261, 260, 813), (228, 307, 308, 229), (307, 330, 331, 308), (330, 353, 354, 331), (353, 376, 377, 354), (376, 399, 400, 377), (399, 422, 423, 400), (422, 445, 446, 423), (445, 468, 469, 446), (468, 491, 492, 469), (491, 514, 515, 492), (514, 537, 538, 515), (537, 560, 561, 538), (560, 583, 584, 561), (583, 606, 607, 584), (606, 629, 630, 607), (629, 652, 653, 630), (652, 675, 676, 653), (675, 698, 699, 676), (698, 721, 722, 699), (721, 744, 745, 722), (744, 767, 768, 745), (767, 790, 791, 768), (790, 813, 814, 791), (813, 260, 259, 814), (229, 308, 309, 230), (308, 331, 332, 309), (331, 354, 355, 332), (354, 377, 378, 355), (377, 400, 401, 378), (400, 423, 424, 401), (423, 446, 447, 424), (446, 469, 470, 447), (469, 492, 493, 470), (492, 515, 516, 493), (515, 538, 539, 516), (538, 561, 562, 539), (561, 584, 585, 562), (584, 607, 608, 585), (607, 630, 631, 608), (630, 653, 654, 631), (653, 676, 677, 654), (676, 699, 700, 677), (699, 722, 723, 700), (722, 745, 746, 723), (745, 768, 769, 746), (768, 791, 792, 769), (791, 814, 815, 792), (814, 259, 258, 815), (230, 309, 310, 231), (309, 332, 333, 310), (332, 355, 356, 333), (355, 378, 379, 356), (378, 401, 402, 379), (401, 424, 425, 402), (424, 447, 448, 425), (447, 470, 471, 448), (470, 493, 494, 471), (493, 516, 517, 494), (516, 539, 540, 517), (539, 562, 563, 540), (562, 585, 586, 563), (585, 608, 609, 586), (608, 631, 632, 609), (631, 654, 655, 632), (654, 677, 678, 655), (677, 700, 701, 678), (700, 723, 724, 701), (723, 746, 747, 724), (746, 769, 770, 747), (769, 792, 793, 770), (792, 815, 816, 793), (815, 258, 257, 816), (231, 310, 233, 232), (310, 333, 234, 233), (333, 356, 235, 234), (356, 379, 236, 235), (379, 402, 237, 236), (402, 425, 238, 237), (425, 448, 239, 238), (448, 471, 240, 239), (471, 494, 241, 240), (494, 517, 242, 241), (517, 540, 243, 242), (540, 563, 244, 243), (563, 586, 245, 244), (586, 609, 246, 245), (609, 632, 247, 246), (632, 655, 248, 247), (655, 678, 249, 248), (678, 701, 250, 249), (701, 724, 251, 250), (724, 747, 252, 251), (747, 770, 253, 252), (770, 793, 254, 253), (793, 816, 255, 254), (816, 257, 256, 255)])
me_circle.polygons.foreach_set('use_smooth', [True] * 768)
me_circle.materials.append(mat_material_002)
me_circle.use_remesh_preserve_volume = False
me_circle.use_remesh_preserve_attributes = False
me_circle.use_mirror_vertex_groups = False
me_circle.update()

# ---- objects
ob_plane = bpy.data.objects.new('Plane', me_plane)
ob_circle = bpy.data.objects.new('Circle', me_circle)
ob_lamp = bpy.data.objects.new('Lamp', light_lamp)
ob_camera = bpy.data.objects.new('Camera', cam_camera)

# ---- transforms, parenting, visibility, modifiers, constraints
ob_plane.location = (0.0, 0.0, 0.0)
ob_plane.hide_viewport = True
ob_plane.hide_render = True
ob_plane.lineart.crease_threshold = 0.0
ob_circle.location = (0.0, 0.0, 0.0)
ob_circle.lineart.crease_threshold = 0.0
ob_lamp.location = (4.076, 1.005, 5.904)
ob_lamp.rotation_euler = (0.7854, 0.0, -2.356)
ob_lamp.lock_rotations_4d = False
ob_lamp.empty_display_type = 'ARROWS'
ob_lamp.color = (0.0, 0.0, 0.0, 0.0)
ob_lamp.lineart.crease_threshold = 0.0
ob_camera.location = (0.0, 0.0, 6.0)
ob_camera.lock_rotations_4d = False
ob_camera.empty_display_type = 'ARROWS'
ob_camera.color = (0.0, 0.0, 0.0, 0.0)
ob_camera.display_type = 'WIRE'
ob_camera.lineart.crease_threshold = 0.0

# ---- collection membership
col_collection_1.objects.link(ob_plane)
col_collection_1.objects.link(ob_circle)
col_collection_1.objects.link(ob_lamp)
col_collection_1.objects.link(ob_camera)

# ---- scene / render settings (as saved in the file)
scene.camera = ob_camera
scene.frame_start = 1; scene.frame_end = 3; scene.frame_set(3)
scene.render.engine = 'CYCLES'
scene.render.image_settings.color_depth = '16'
scene.render.resolution_x = 64
scene.render.resolution_y = 64
scene.render.dither_intensity = 0.0
scene.cycles.use_denoising = False
scene.cycles.samples = 6144
scene.cycles.sampling_pattern = 'TABULATED_SOBOL'
scene.cycles.light_sampling_threshold = 0.0
scene.cycles.use_adaptive_sampling = False
scene.cycles.use_light_tree = False
scene.cycles.blur_glossy = 0.0
scene.cycles.max_bounces = 32
scene.cycles.diffuse_bounces = 128
scene.cycles.glossy_bounces = 128
scene.cycles.transmission_bounces = 128
scene.cycles.volume_bounces = 128
scene.cycles.transparent_max_bounces = 128
scene.cycles.sample_clamp_indirect = 0.0
scene.view_settings.view_transform = 'Raw'
bpy.context.view_layer.update()
